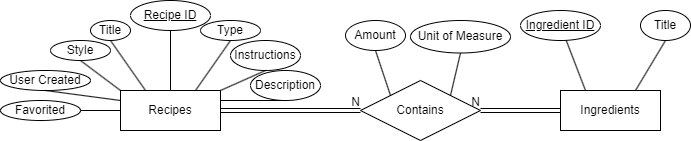

The diagram above was exported from draw.io. Its source (the exported page's mxGraphModel, read from the mxfile embedded in the PNG):
<mxGraphModel dx="1050" dy="589" grid="1" gridSize="10" guides="1" tooltips="1" connect="1" arrows="1" fold="1" page="1" pageScale="1" pageWidth="850" pageHeight="1100" math="0" shadow="0" extFonts="Permanent Marker^https://fonts.googleapis.com/css?family=Permanent+Marker">
  <root>
    <mxCell id="0" />
    <mxCell id="1" parent="0" />
    <mxCell id="4MVULh2HSJC91GMCFA8s-1" value="Recipes" style="whiteSpace=wrap;html=1;align=center;" parent="1" vertex="1">
      <mxGeometry x="170" y="300" width="100" height="40" as="geometry" />
    </mxCell>
    <mxCell id="4MVULh2HSJC91GMCFA8s-2" value="Contains" style="shape=rhombus;perimeter=rhombusPerimeter;whiteSpace=wrap;html=1;align=center;" parent="1" vertex="1">
      <mxGeometry x="410" y="290" width="120" height="60" as="geometry" />
    </mxCell>
    <mxCell id="4MVULh2HSJC91GMCFA8s-3" value="" style="shape=link;html=1;rounded=0;exitX=1;exitY=0.5;exitDx=0;exitDy=0;entryX=0;entryY=0.5;entryDx=0;entryDy=0;" parent="1" source="4MVULh2HSJC91GMCFA8s-1" target="4MVULh2HSJC91GMCFA8s-2" edge="1">
      <mxGeometry relative="1" as="geometry">
        <mxPoint x="340" y="310" as="sourcePoint" />
        <mxPoint x="500" y="310" as="targetPoint" />
      </mxGeometry>
    </mxCell>
    <mxCell id="4MVULh2HSJC91GMCFA8s-4" value="N" style="resizable=0;html=1;align=right;verticalAlign=bottom;" parent="4MVULh2HSJC91GMCFA8s-3" connectable="0" vertex="1">
      <mxGeometry x="1" relative="1" as="geometry" />
    </mxCell>
    <mxCell id="4MVULh2HSJC91GMCFA8s-5" value="Ingredients" style="whiteSpace=wrap;html=1;align=center;" parent="1" vertex="1">
      <mxGeometry x="610" y="300" width="100" height="40" as="geometry" />
    </mxCell>
    <mxCell id="4MVULh2HSJC91GMCFA8s-6" value="" style="shape=link;html=1;rounded=0;entryX=1;entryY=0.5;entryDx=0;entryDy=0;exitX=0;exitY=0.5;exitDx=0;exitDy=0;" parent="1" source="4MVULh2HSJC91GMCFA8s-5" target="4MVULh2HSJC91GMCFA8s-2" edge="1">
      <mxGeometry relative="1" as="geometry">
        <mxPoint x="340" y="310" as="sourcePoint" />
        <mxPoint x="500" y="310" as="targetPoint" />
      </mxGeometry>
    </mxCell>
    <mxCell id="4MVULh2HSJC91GMCFA8s-7" value="N" style="resizable=0;html=1;align=right;verticalAlign=bottom;" parent="4MVULh2HSJC91GMCFA8s-6" connectable="0" vertex="1">
      <mxGeometry x="1" relative="1" as="geometry" />
    </mxCell>
    <mxCell id="4MVULh2HSJC91GMCFA8s-8" value="Recipe ID" style="ellipse;whiteSpace=wrap;html=1;align=center;fontStyle=4;" parent="1" vertex="1">
      <mxGeometry x="180" y="210" width="80" height="30" as="geometry" />
    </mxCell>
    <mxCell id="4MVULh2HSJC91GMCFA8s-9" value="Title" style="ellipse;whiteSpace=wrap;html=1;align=center;" parent="1" vertex="1">
      <mxGeometry x="140" y="230" width="40" height="20" as="geometry" />
    </mxCell>
    <mxCell id="4MVULh2HSJC91GMCFA8s-10" value="Description" style="ellipse;whiteSpace=wrap;html=1;align=center;" parent="1" vertex="1">
      <mxGeometry x="300" y="280" width="70" height="30" as="geometry" />
    </mxCell>
    <mxCell id="4MVULh2HSJC91GMCFA8s-11" value="Instructions" style="ellipse;whiteSpace=wrap;html=1;align=center;" parent="1" vertex="1">
      <mxGeometry x="280" y="250" width="70" height="30" as="geometry" />
    </mxCell>
    <mxCell id="4MVULh2HSJC91GMCFA8s-12" value="Type" style="ellipse;whiteSpace=wrap;html=1;align=center;" parent="1" vertex="1">
      <mxGeometry x="250" y="230" width="60" height="20" as="geometry" />
    </mxCell>
    <mxCell id="4MVULh2HSJC91GMCFA8s-13" value="Style" style="ellipse;whiteSpace=wrap;html=1;align=center;" parent="1" vertex="1">
      <mxGeometry x="100" y="250" width="60" height="20" as="geometry" />
    </mxCell>
    <mxCell id="4MVULh2HSJC91GMCFA8s-14" value="Ingredient ID" style="ellipse;whiteSpace=wrap;html=1;align=center;fontStyle=4;" parent="1" vertex="1">
      <mxGeometry x="570" y="220" width="80" height="30" as="geometry" />
    </mxCell>
    <mxCell id="4MVULh2HSJC91GMCFA8s-15" value="" style="endArrow=none;html=1;rounded=0;exitX=0;exitY=0;exitDx=0;exitDy=0;entryX=0.5;entryY=1;entryDx=0;entryDy=0;" parent="1" source="4MVULh2HSJC91GMCFA8s-1" target="4MVULh2HSJC91GMCFA8s-13" edge="1">
      <mxGeometry relative="1" as="geometry">
        <mxPoint x="340" y="310" as="sourcePoint" />
        <mxPoint x="500" y="310" as="targetPoint" />
      </mxGeometry>
    </mxCell>
    <mxCell id="4MVULh2HSJC91GMCFA8s-16" value="" style="endArrow=none;html=1;rounded=0;exitX=0.25;exitY=0;exitDx=0;exitDy=0;entryX=0.5;entryY=1;entryDx=0;entryDy=0;" parent="1" source="4MVULh2HSJC91GMCFA8s-1" target="4MVULh2HSJC91GMCFA8s-9" edge="1">
      <mxGeometry relative="1" as="geometry">
        <mxPoint x="340" y="310" as="sourcePoint" />
        <mxPoint x="140" y="200" as="targetPoint" />
      </mxGeometry>
    </mxCell>
    <mxCell id="4MVULh2HSJC91GMCFA8s-17" value="" style="endArrow=none;html=1;rounded=0;exitX=0.5;exitY=0;exitDx=0;exitDy=0;entryX=0.5;entryY=1;entryDx=0;entryDy=0;" parent="1" source="4MVULh2HSJC91GMCFA8s-1" target="4MVULh2HSJC91GMCFA8s-8" edge="1">
      <mxGeometry relative="1" as="geometry">
        <mxPoint x="340" y="310" as="sourcePoint" />
        <mxPoint x="500" y="310" as="targetPoint" />
      </mxGeometry>
    </mxCell>
    <mxCell id="4MVULh2HSJC91GMCFA8s-18" value="" style="endArrow=none;html=1;rounded=0;exitX=0.5;exitY=1;exitDx=0;exitDy=0;entryX=0.75;entryY=0;entryDx=0;entryDy=0;" parent="1" source="4MVULh2HSJC91GMCFA8s-12" target="4MVULh2HSJC91GMCFA8s-1" edge="1">
      <mxGeometry relative="1" as="geometry">
        <mxPoint x="340" y="310" as="sourcePoint" />
        <mxPoint x="500" y="310" as="targetPoint" />
      </mxGeometry>
    </mxCell>
    <mxCell id="4MVULh2HSJC91GMCFA8s-19" value="" style="endArrow=none;html=1;rounded=0;exitX=1;exitY=0;exitDx=0;exitDy=0;entryX=0.5;entryY=1;entryDx=0;entryDy=0;" parent="1" source="4MVULh2HSJC91GMCFA8s-1" target="4MVULh2HSJC91GMCFA8s-11" edge="1">
      <mxGeometry relative="1" as="geometry">
        <mxPoint x="340" y="310" as="sourcePoint" />
        <mxPoint x="340" y="240" as="targetPoint" />
      </mxGeometry>
    </mxCell>
    <mxCell id="4MVULh2HSJC91GMCFA8s-20" value="" style="endArrow=none;html=1;rounded=0;entryX=0.5;entryY=1;entryDx=0;entryDy=0;exitX=1;exitY=0.25;exitDx=0;exitDy=0;" parent="1" source="4MVULh2HSJC91GMCFA8s-1" target="4MVULh2HSJC91GMCFA8s-10" edge="1">
      <mxGeometry relative="1" as="geometry">
        <mxPoint x="270" y="320" as="sourcePoint" />
        <mxPoint x="500" y="310" as="targetPoint" />
      </mxGeometry>
    </mxCell>
    <mxCell id="4MVULh2HSJC91GMCFA8s-21" value="Amount" style="ellipse;whiteSpace=wrap;html=1;align=center;" parent="1" vertex="1">
      <mxGeometry x="395" y="230" width="60" height="30" as="geometry" />
    </mxCell>
    <mxCell id="4MVULh2HSJC91GMCFA8s-22" value="" style="endArrow=none;html=1;rounded=0;entryX=0;entryY=0;entryDx=0;entryDy=0;exitX=0.5;exitY=1;exitDx=0;exitDy=0;" parent="1" source="4MVULh2HSJC91GMCFA8s-21" target="4MVULh2HSJC91GMCFA8s-2" edge="1">
      <mxGeometry relative="1" as="geometry">
        <mxPoint x="340" y="310" as="sourcePoint" />
        <mxPoint x="500" y="310" as="targetPoint" />
      </mxGeometry>
    </mxCell>
    <mxCell id="4MVULh2HSJC91GMCFA8s-23" value="" style="endArrow=none;html=1;rounded=0;entryX=1;entryY=0;entryDx=0;entryDy=0;exitX=0.5;exitY=1;exitDx=0;exitDy=0;" parent="1" source="4MVULh2HSJC91GMCFA8s-24" target="4MVULh2HSJC91GMCFA8s-2" edge="1">
      <mxGeometry relative="1" as="geometry">
        <mxPoint x="490" y="230" as="sourcePoint" />
        <mxPoint x="500" y="310" as="targetPoint" />
      </mxGeometry>
    </mxCell>
    <mxCell id="4MVULh2HSJC91GMCFA8s-24" value="Unit of Measure" style="ellipse;whiteSpace=wrap;html=1;align=center;" parent="1" vertex="1">
      <mxGeometry x="460" y="230" width="100" height="32.5" as="geometry" />
    </mxCell>
    <mxCell id="4MVULh2HSJC91GMCFA8s-25" value="Title" style="ellipse;whiteSpace=wrap;html=1;align=center;" parent="1" vertex="1">
      <mxGeometry x="690" y="220" width="50" height="30" as="geometry" />
    </mxCell>
    <mxCell id="4MVULh2HSJC91GMCFA8s-26" value="" style="endArrow=none;html=1;rounded=0;entryX=0.25;entryY=0;entryDx=0;entryDy=0;" parent="1" source="4MVULh2HSJC91GMCFA8s-14" target="4MVULh2HSJC91GMCFA8s-5" edge="1">
      <mxGeometry relative="1" as="geometry">
        <mxPoint x="340" y="310" as="sourcePoint" />
        <mxPoint x="500" y="310" as="targetPoint" />
      </mxGeometry>
    </mxCell>
    <mxCell id="4MVULh2HSJC91GMCFA8s-27" value="" style="endArrow=none;html=1;rounded=0;entryX=0.75;entryY=0;entryDx=0;entryDy=0;exitX=0.5;exitY=1;exitDx=0;exitDy=0;" parent="1" source="4MVULh2HSJC91GMCFA8s-25" target="4MVULh2HSJC91GMCFA8s-5" edge="1">
      <mxGeometry relative="1" as="geometry">
        <mxPoint x="340" y="310" as="sourcePoint" />
        <mxPoint x="500" y="310" as="targetPoint" />
      </mxGeometry>
    </mxCell>
    <mxCell id="mOt14h29V4MKw8CKaGAL-1" value="User Created" style="ellipse;whiteSpace=wrap;html=1;align=center;" vertex="1" parent="1">
      <mxGeometry x="50" y="280" width="90" height="20" as="geometry" />
    </mxCell>
    <mxCell id="mOt14h29V4MKw8CKaGAL-2" value="Favorited" style="ellipse;whiteSpace=wrap;html=1;align=center;" vertex="1" parent="1">
      <mxGeometry x="50" y="310" width="80" height="20" as="geometry" />
    </mxCell>
    <mxCell id="mOt14h29V4MKw8CKaGAL-4" value="" style="endArrow=none;html=1;rounded=0;exitX=0;exitY=0.25;exitDx=0;exitDy=0;entryX=0.5;entryY=1;entryDx=0;entryDy=0;" edge="1" parent="1" source="4MVULh2HSJC91GMCFA8s-1" target="mOt14h29V4MKw8CKaGAL-1">
      <mxGeometry relative="1" as="geometry">
        <mxPoint x="340" y="310" as="sourcePoint" />
        <mxPoint x="500" y="310" as="targetPoint" />
      </mxGeometry>
    </mxCell>
    <mxCell id="mOt14h29V4MKw8CKaGAL-6" value="" style="endArrow=none;html=1;rounded=0;exitX=1;exitY=0.5;exitDx=0;exitDy=0;entryX=0;entryY=0.5;entryDx=0;entryDy=0;" edge="1" parent="1" source="mOt14h29V4MKw8CKaGAL-2" target="4MVULh2HSJC91GMCFA8s-1">
      <mxGeometry relative="1" as="geometry">
        <mxPoint x="290" y="310" as="sourcePoint" />
        <mxPoint x="450" y="310" as="targetPoint" />
      </mxGeometry>
    </mxCell>
  </root>
</mxGraphModel>